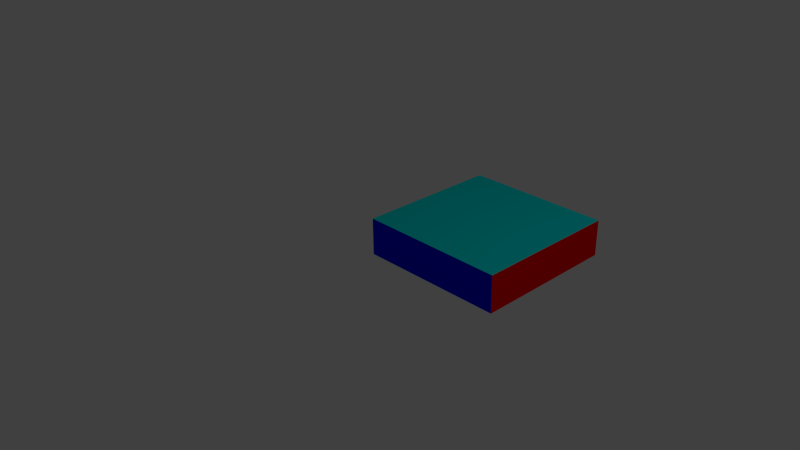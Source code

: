 # Source: damBreakSwiftBlock_cube.blend  (saved by Blender 2.75.0; exported with 4.5.12 LTS)
import bpy
from mathutils import Matrix  # noqa: F401  (used for matrix-valued properties, if any)

bpy.ops.wm.read_factory_settings(use_empty=True)
scene = bpy.context.scene
scene.name = 'Scene'

# ---- collections
col_collection_1 = bpy.data.collections.new('Collection 1'); scene.collection.children.link(col_collection_1)

# ---- materials (node trees are filled in below, after node groups)
mat_defaultname = bpy.data.materials.new('defaultName')
mat_defaultname.alpha_threshold = 0.0
mat_defaultname.use_transparent_shadow = False
mat_defaultname.diffuse_color = (0.5, 0.5, 0.5, 1.0)
mat_defaultname.roughness = 0.5
mat_rightwall = bpy.data.materials.new('rightWall')
mat_rightwall.alpha_threshold = 0.0
mat_rightwall.use_transparent_shadow = False
mat_rightwall.diffuse_color = (1.0, 0.0, 0.0, 1.0)
mat_rightwall.roughness = 0.5
mat_leftwall = bpy.data.materials.new('leftWall')
mat_leftwall.alpha_threshold = 0.0
mat_leftwall.use_transparent_shadow = False
mat_leftwall.diffuse_color = (0.0, 1.0, 0.0, 1.0)
mat_leftwall.roughness = 0.5
mat_lowerwall = bpy.data.materials.new('lowerWall')
mat_lowerwall.alpha_threshold = 0.0
mat_lowerwall.use_transparent_shadow = False
mat_lowerwall.diffuse_color = (0.0, 0.0, 1.0, 1.0)
mat_lowerwall.roughness = 0.5
mat_atmosphere = bpy.data.materials.new('atmosphere')
mat_atmosphere.alpha_threshold = 0.0
mat_atmosphere.use_transparent_shadow = False
mat_atmosphere.diffuse_color = (0.707, 0.707, 0.0, 1.0)
mat_atmosphere.roughness = 0.5
mat_defaultfaces = bpy.data.materials.new('defaultFaces')
mat_defaultfaces.alpha_threshold = 0.0
mat_defaultfaces.use_transparent_shadow = False
mat_defaultfaces.diffuse_color = (0.0, 0.707, 0.707, 1.0)
mat_defaultfaces.roughness = 0.5

# ---- material node trees

# ---- world
world_world = bpy.data.worlds.new('World'); scene.world = world_world
world_world.color = (0.05088, 0.05088, 0.05088)
world_world.use_sun_shadow = False
world_world.sun_shadow_jitter_overblur = 0.0
world_world.cycles.sampling_method = 'MANUAL'
world_world.cycles.sample_map_resolution = 256

# ---- cameras
cam_camera = bpy.data.cameras.new('Camera')
cam_camera.clip_end = 100.0
cam_camera.lens = 35.0
cam_camera.sensor_width = 32.0
cam_camera.sensor_height = 18.0
cam_camera.ortho_scale = 7.314
cam_camera.dof.focus_distance = 0.0
cam_camera.dof.aperture_fstop = 128.0

# ---- lights
light_lamp = bpy.data.lights.new('Lamp', 'POINT')
light_lamp.transmission_factor = 0.0
light_lamp.cutoff_distance = 30.0
light_lamp.energy = 100.0
light_lamp.shadow_buffer_clip_start = 1.001
light_lamp.shadow_soft_size = 0.1
light_lamp.shadow_maximum_resolution = 0.006
light_lamp.use_absolute_resolution = True
light_lamp.cycles.use_multiple_importance_sampling = False

# ---- meshes
me_cube = bpy.data.meshes.new('Cube')
me_cube.from_pydata([(1.0, 1.0, 0.0), (1.0, -1.0, 0.0), (-1.0, -1.0, 0.0), (-1.0, 1.0, 0.0), (1.003, 0.9975, 0.4943), (0.9975, -1.003, 0.5008), (-1.003, -0.9975, 0.5057), (-0.9975, 1.003, 0.4992)], [], [(0, 1, 2, 3), (4, 7, 6, 5), (0, 4, 5, 1), (1, 5, 6, 2), (2, 6, 7, 3), (4, 0, 3, 7)])
me_cube.polygons.foreach_set('material_index', [5, 5, 1, 3, 2, 4])
_k = set([(0, 1), (0, 3), (0, 4), (1, 2), (1, 5), (2, 3), (2, 6), (3, 7), (4, 5), (4, 7), (5, 6), (6, 7)])
me_cube.attributes.new('sharp_edge', 'BOOLEAN', 'EDGE').data.foreach_set('value', [ (min(e.vertices), max(e.vertices)) in _k for e in me_cube.edges])
me_cube.materials.append(mat_defaultname)
me_cube.materials.append(mat_rightwall)
me_cube.materials.append(mat_leftwall)
me_cube.materials.append(mat_lowerwall)
me_cube.materials.append(mat_atmosphere)
me_cube.materials.append(mat_defaultfaces)
me_cube.use_remesh_preserve_volume = False
me_cube.use_remesh_preserve_attributes = False
me_cube.use_mirror_vertex_groups = False
me_cube.update()

# ---- objects
ob_cube = bpy.data.objects.new('Cube', me_cube)
ob_lamp = bpy.data.objects.new('Lamp', light_lamp)
ob_camera = bpy.data.objects.new('Camera', cam_camera)

# ---- transforms, parenting, visibility, modifiers, constraints
ob_cube.location = (1.0, 1.0, 0.0)
ob_cube.lock_rotations_4d = False
ob_cube.empty_display_type = 'ARROWS'
ob_cube.lineart.crease_threshold = 0.0
ob_lamp.location = (4.076, 1.005, 5.904)
ob_lamp.rotation_euler = (0.6503, 0.05522, 1.866)
ob_lamp.lock_rotations_4d = False
ob_lamp.empty_display_type = 'ARROWS'
ob_lamp.color = (0.0, 0.0, 0.0, 0.0)
ob_lamp.lineart.crease_threshold = 0.0
ob_camera.location = (7.481, -6.508, 5.344)
ob_camera.rotation_euler = (1.109, 0.01082, 0.8149)
ob_camera.lock_rotations_4d = False
ob_camera.empty_display_type = 'ARROWS'
ob_camera.color = (0.0, 0.0, 0.0, 0.0)
ob_camera.display_type = 'WIRE'
ob_camera.lineart.crease_threshold = 0.0

# ---- collection membership
col_collection_1.objects.link(ob_cube)
col_collection_1.objects.link(ob_lamp)
col_collection_1.objects.link(ob_camera)

# ---- scene / render settings (as saved in the file)
scene.camera = ob_camera
scene.frame_start = 1; scene.frame_end = 250; scene.frame_set(1)
scene.render.engine = 'BLENDER_EEVEE_NEXT'
scene.render.resolution_percentage = 50
scene.render.dither_intensity = 0.0
scene.cycles.use_denoising = False
scene.cycles.samples = 10
scene.cycles.sampling_pattern = 'TABULATED_SOBOL'
scene.cycles.light_sampling_threshold = 0.0
scene.cycles.use_adaptive_sampling = False
scene.cycles.use_light_tree = False
scene.cycles.blur_glossy = 0.0
scene.cycles.pixel_filter_type = 'GAUSSIAN'
scene.cycles.sample_clamp_indirect = 0.0
scene.view_settings.view_transform = 'Standard'
bpy.context.view_layer.update()
